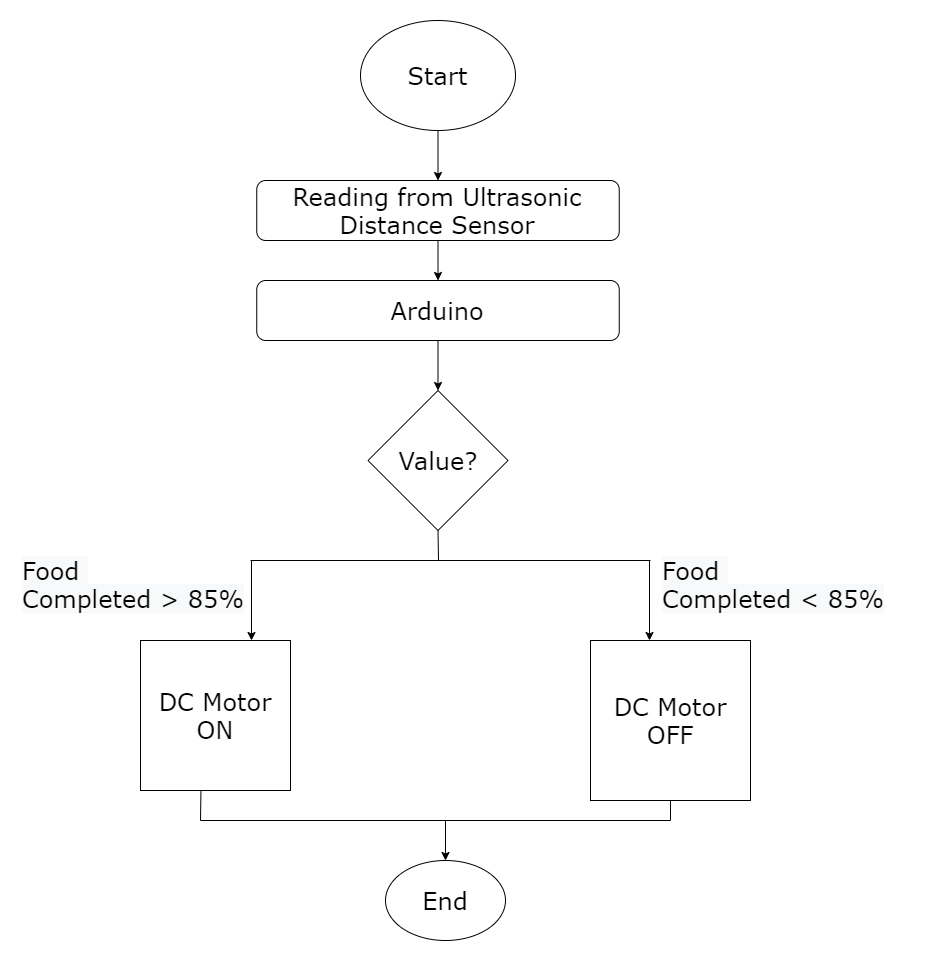

The diagram above was exported from draw.io. Its source (the exported page's mxGraphModel, read from the mxfile embedded in the PNG):
<mxGraphModel dx="2371" dy="1191" grid="1" gridSize="10" guides="1" tooltips="1" connect="1" arrows="1" fold="1" page="1" pageScale="1" pageWidth="850" pageHeight="1100" math="0" shadow="0">
  <root>
    <mxCell id="0" />
    <mxCell id="1" parent="0" />
    <mxCell id="QljJAtrG1MI1i1OyXHiP-1" value="&lt;font face=&quot;Verdana&quot; style=&quot;font-size: 24px&quot;&gt;Start&lt;br&gt;&lt;/font&gt;" style="ellipse;whiteSpace=wrap;html=1;" parent="1" vertex="1">
      <mxGeometry x="340" y="140" width="155" height="110" as="geometry" />
    </mxCell>
    <mxCell id="QljJAtrG1MI1i1OyXHiP-2" value="&lt;span&gt;Reading from&amp;nbsp;&lt;/span&gt;Ultrasonic Distance Sensor" style="rounded=1;whiteSpace=wrap;html=1;fontFamily=Verdana;fontSize=24;" parent="1" vertex="1">
      <mxGeometry x="236.25" y="300" width="362.5" height="60" as="geometry" />
    </mxCell>
    <mxCell id="QljJAtrG1MI1i1OyXHiP-3" value="" style="endArrow=classic;html=1;rounded=0;fontFamily=Verdana;fontSize=24;exitX=0.5;exitY=1;exitDx=0;exitDy=0;entryX=0.5;entryY=0;entryDx=0;entryDy=0;" parent="1" source="QljJAtrG1MI1i1OyXHiP-1" target="QljJAtrG1MI1i1OyXHiP-2" edge="1">
      <mxGeometry width="50" height="50" relative="1" as="geometry">
        <mxPoint x="480" y="570" as="sourcePoint" />
        <mxPoint x="530" y="520" as="targetPoint" />
      </mxGeometry>
    </mxCell>
    <mxCell id="QljJAtrG1MI1i1OyXHiP-4" value="Arduino" style="rounded=1;whiteSpace=wrap;html=1;fontFamily=Verdana;fontSize=24;" parent="1" vertex="1">
      <mxGeometry x="236.25" y="400" width="362.5" height="60" as="geometry" />
    </mxCell>
    <mxCell id="QljJAtrG1MI1i1OyXHiP-5" value="" style="endArrow=classic;html=1;rounded=0;fontFamily=Verdana;fontSize=24;exitX=0.5;exitY=1;exitDx=0;exitDy=0;" parent="1" source="QljJAtrG1MI1i1OyXHiP-2" target="QljJAtrG1MI1i1OyXHiP-4" edge="1">
      <mxGeometry width="50" height="50" relative="1" as="geometry">
        <mxPoint x="480" y="570" as="sourcePoint" />
        <mxPoint x="530" y="520" as="targetPoint" />
      </mxGeometry>
    </mxCell>
    <mxCell id="QljJAtrG1MI1i1OyXHiP-6" value="Value?" style="rhombus;whiteSpace=wrap;html=1;fontFamily=Verdana;fontSize=24;" parent="1" vertex="1">
      <mxGeometry x="347.5" y="510" width="140" height="140" as="geometry" />
    </mxCell>
    <mxCell id="QljJAtrG1MI1i1OyXHiP-7" value="" style="endArrow=classic;html=1;rounded=0;fontFamily=Verdana;fontSize=24;exitX=0.5;exitY=1;exitDx=0;exitDy=0;entryX=0.5;entryY=0;entryDx=0;entryDy=0;" parent="1" source="QljJAtrG1MI1i1OyXHiP-4" target="QljJAtrG1MI1i1OyXHiP-6" edge="1">
      <mxGeometry width="50" height="50" relative="1" as="geometry">
        <mxPoint x="480" y="590" as="sourcePoint" />
        <mxPoint x="530" y="540" as="targetPoint" />
      </mxGeometry>
    </mxCell>
    <mxCell id="QljJAtrG1MI1i1OyXHiP-8" value="DC Motor ON" style="whiteSpace=wrap;html=1;aspect=fixed;fontFamily=Verdana;fontSize=24;" parent="1" vertex="1">
      <mxGeometry x="120" y="760" width="150" height="150" as="geometry" />
    </mxCell>
    <mxCell id="QljJAtrG1MI1i1OyXHiP-12" value="DC Motor OFF" style="whiteSpace=wrap;html=1;aspect=fixed;fontFamily=Verdana;fontSize=24;" parent="1" vertex="1">
      <mxGeometry x="570" y="760" width="160" height="160" as="geometry" />
    </mxCell>
    <mxCell id="QljJAtrG1MI1i1OyXHiP-14" value="" style="endArrow=none;html=1;rounded=0;fontFamily=Verdana;fontSize=24;" parent="1" edge="1">
      <mxGeometry width="50" height="50" relative="1" as="geometry">
        <mxPoint x="230" y="680" as="sourcePoint" />
        <mxPoint x="630" y="680" as="targetPoint" />
      </mxGeometry>
    </mxCell>
    <mxCell id="QljJAtrG1MI1i1OyXHiP-15" value="" style="endArrow=none;html=1;rounded=0;fontFamily=Verdana;fontSize=24;exitX=0.5;exitY=1;exitDx=0;exitDy=0;" parent="1" source="QljJAtrG1MI1i1OyXHiP-6" edge="1">
      <mxGeometry width="50" height="50" relative="1" as="geometry">
        <mxPoint x="480" y="560" as="sourcePoint" />
        <mxPoint x="418" y="680" as="targetPoint" />
      </mxGeometry>
    </mxCell>
    <mxCell id="QljJAtrG1MI1i1OyXHiP-16" value="" style="endArrow=classic;html=1;rounded=0;fontFamily=Verdana;fontSize=24;entryX=0.25;entryY=0;entryDx=0;entryDy=0;" parent="1" edge="1">
      <mxGeometry width="50" height="50" relative="1" as="geometry">
        <mxPoint x="629" y="680" as="sourcePoint" />
        <mxPoint x="629" y="760" as="targetPoint" />
      </mxGeometry>
    </mxCell>
    <mxCell id="QljJAtrG1MI1i1OyXHiP-19" value="" style="endArrow=classic;html=1;rounded=0;fontFamily=Verdana;fontSize=24;entryX=0.75;entryY=0;entryDx=0;entryDy=0;" parent="1" edge="1">
      <mxGeometry width="50" height="50" relative="1" as="geometry">
        <mxPoint x="231" y="680" as="sourcePoint" />
        <mxPoint x="231" y="760" as="targetPoint" />
      </mxGeometry>
    </mxCell>
    <mxCell id="QljJAtrG1MI1i1OyXHiP-20" value="&lt;span style=&quot;color: rgb(0 , 0 , 0) ; font-family: &amp;#34;verdana&amp;#34; ; font-size: 24px ; font-style: normal ; font-weight: 400 ; letter-spacing: normal ; text-align: center ; text-indent: 0px ; text-transform: none ; word-spacing: 0px ; background-color: rgb(248 , 249 , 250) ; display: inline ; float: none&quot;&gt;Food &lt;br&gt;Completed &amp;gt; 85%&lt;/span&gt;" style="text;whiteSpace=wrap;html=1;fontSize=24;fontFamily=Verdana;" parent="1" vertex="1">
      <mxGeometry y="670" width="250" height="90" as="geometry" />
    </mxCell>
    <mxCell id="QljJAtrG1MI1i1OyXHiP-25" value="" style="endArrow=classic;html=1;rounded=0;fontFamily=Verdana;fontSize=24;exitX=0.403;exitY=1.003;exitDx=0;exitDy=0;exitPerimeter=0;entryX=0.5;entryY=0;entryDx=0;entryDy=0;" parent="1" source="QljJAtrG1MI1i1OyXHiP-8" target="QljJAtrG1MI1i1OyXHiP-29" edge="1">
      <mxGeometry width="50" height="50" relative="1" as="geometry">
        <mxPoint x="410" y="560" as="sourcePoint" />
        <mxPoint x="425" y="960" as="targetPoint" />
        <Array as="points">
          <mxPoint x="180" y="940" />
          <mxPoint x="425" y="940" />
        </Array>
      </mxGeometry>
    </mxCell>
    <mxCell id="QljJAtrG1MI1i1OyXHiP-27" value="" style="endArrow=none;html=1;rounded=0;fontFamily=Verdana;fontSize=24;" parent="1" edge="1">
      <mxGeometry width="50" height="50" relative="1" as="geometry">
        <mxPoint x="425" y="940" as="sourcePoint" />
        <mxPoint x="650" y="940" as="targetPoint" />
      </mxGeometry>
    </mxCell>
    <mxCell id="QljJAtrG1MI1i1OyXHiP-28" value="" style="endArrow=none;html=1;rounded=0;fontFamily=Verdana;fontSize=24;exitX=0.5;exitY=1;exitDx=0;exitDy=0;" parent="1" source="QljJAtrG1MI1i1OyXHiP-12" edge="1">
      <mxGeometry width="50" height="50" relative="1" as="geometry">
        <mxPoint x="410" y="560" as="sourcePoint" />
        <mxPoint x="650" y="940" as="targetPoint" />
      </mxGeometry>
    </mxCell>
    <mxCell id="QljJAtrG1MI1i1OyXHiP-29" value="End" style="ellipse;whiteSpace=wrap;html=1;fontFamily=Verdana;fontSize=24;" parent="1" vertex="1">
      <mxGeometry x="365" y="980" width="120" height="80" as="geometry" />
    </mxCell>
    <mxCell id="VL6R_kU2WEb09T41aYNF-1" value="&lt;span style=&quot;color: rgb(0 , 0 , 0) ; font-family: &amp;#34;verdana&amp;#34; ; font-size: 24px ; font-style: normal ; font-weight: 400 ; letter-spacing: normal ; text-align: center ; text-indent: 0px ; text-transform: none ; word-spacing: 0px ; background-color: rgb(248 , 249 , 250) ; display: inline ; float: none&quot;&gt;Food &lt;br&gt;Completed &amp;lt; 85%&lt;/span&gt;" style="text;whiteSpace=wrap;html=1;fontSize=24;fontFamily=Verdana;" vertex="1" parent="1">
      <mxGeometry x="640" y="670" width="250" height="90" as="geometry" />
    </mxCell>
  </root>
</mxGraphModel>